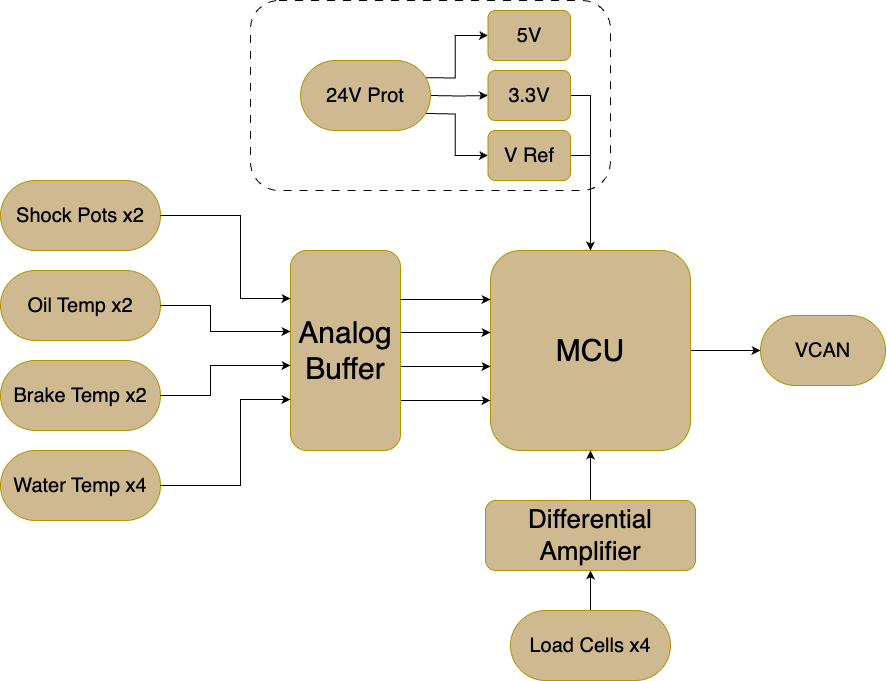

The diagram above was exported from draw.io. Its source (the exported page's mxGraphModel, read from the mxfile embedded in the PNG):
<mxGraphModel dx="2193" dy="1615" grid="1" gridSize="10" guides="1" tooltips="1" connect="1" arrows="1" fold="1" page="1" pageScale="1" pageWidth="850" pageHeight="1100" background="#ffffff" math="0" shadow="0">
  <root>
    <mxCell id="0" />
    <mxCell id="1" parent="0" />
    <mxCell id="47" value="" style="rounded=1;whiteSpace=wrap;html=1;fillColor=none;dashed=1;dashPattern=8 8;" vertex="1" parent="1">
      <mxGeometry x="-220" y="90" width="360" height="190" as="geometry" />
    </mxCell>
    <mxCell id="48" style="edgeStyle=orthogonalEdgeStyle;rounded=0;orthogonalLoop=1;jettySize=auto;html=1;exitX=1;exitY=0.5;exitDx=0;exitDy=0;entryX=0;entryY=0.5;entryDx=0;entryDy=0;" edge="1" parent="1" source="49" target="53">
      <mxGeometry relative="1" as="geometry" />
    </mxCell>
    <mxCell id="49" value="&lt;font style=&quot;font-size: 30px;&quot;&gt;MCU&lt;/font&gt;" style="rounded=1;whiteSpace=wrap;html=1;fillColor=light-dark(#CFB991,#CFB991);fontColor=#000000;strokeColor=#B09500;" vertex="1" parent="1">
      <mxGeometry x="20" y="340" width="200" height="200" as="geometry" />
    </mxCell>
    <mxCell id="50" style="edgeStyle=orthogonalEdgeStyle;rounded=0;orthogonalLoop=1;jettySize=auto;html=1;exitX=1;exitY=0.5;exitDx=0;exitDy=0;entryX=0;entryY=0.5;entryDx=0;entryDy=0;" edge="1" parent="1" target="57">
      <mxGeometry relative="1" as="geometry">
        <mxPoint x="-40" y="185" as="sourcePoint" />
        <mxPoint x="10" y="185" as="targetPoint" />
      </mxGeometry>
    </mxCell>
    <mxCell id="51" style="edgeStyle=orthogonalEdgeStyle;rounded=0;orthogonalLoop=1;jettySize=auto;html=1;exitX=1;exitY=0.75;exitDx=0;exitDy=0;entryX=0;entryY=0.5;entryDx=0;entryDy=0;" edge="1" parent="1" target="59">
      <mxGeometry relative="1" as="geometry">
        <mxPoint x="-48.947368421052715" y="202.8947368421052" as="sourcePoint" />
        <mxPoint x="10" y="245" as="targetPoint" />
      </mxGeometry>
    </mxCell>
    <mxCell id="52" style="edgeStyle=orthogonalEdgeStyle;rounded=0;orthogonalLoop=1;jettySize=auto;html=1;exitX=1;exitY=0.25;exitDx=0;exitDy=0;entryX=0;entryY=0.5;entryDx=0;entryDy=0;" edge="1" parent="1" target="54">
      <mxGeometry relative="1" as="geometry">
        <mxPoint x="-48.947368421052715" y="167.1052631578948" as="sourcePoint" />
      </mxGeometry>
    </mxCell>
    <mxCell id="53" value="&lt;font style=&quot;font-size: 20px;&quot;&gt;VCAN&lt;/font&gt;" style="rounded=1;whiteSpace=wrap;html=1;fillColor=light-dark(#CFB991,#CFB991);fontColor=#000000;strokeColor=#B09500;arcSize=50;" vertex="1" parent="1">
      <mxGeometry x="290" y="405" width="125" height="70" as="geometry" />
    </mxCell>
    <mxCell id="54" value="&lt;font style=&quot;font-size: 20px;&quot;&gt;5V&lt;/font&gt;" style="rounded=1;whiteSpace=wrap;html=1;fillColor=light-dark(#CFB991,#CFB991);fontColor=#000000;strokeColor=#B09500;" vertex="1" parent="1">
      <mxGeometry x="17.5" y="100" width="82.5" height="50" as="geometry" />
    </mxCell>
    <mxCell id="55" value="&lt;font style=&quot;font-size: 20px;&quot;&gt;24V Prot&lt;/font&gt;" style="rounded=1;whiteSpace=wrap;html=1;fillColor=light-dark(#CFB991,#CFB991);fontColor=#000000;strokeColor=#B09500;arcSize=50;" vertex="1" parent="1">
      <mxGeometry x="-170" y="150" width="130" height="70" as="geometry" />
    </mxCell>
    <mxCell id="56" style="edgeStyle=orthogonalEdgeStyle;rounded=0;orthogonalLoop=1;jettySize=auto;html=1;exitX=1;exitY=0.5;exitDx=0;exitDy=0;entryX=0.5;entryY=0;entryDx=0;entryDy=0;" edge="1" parent="1" source="57" target="49">
      <mxGeometry relative="1" as="geometry" />
    </mxCell>
    <mxCell id="57" value="&lt;font style=&quot;font-size: 20px;&quot;&gt;3.3V&lt;/font&gt;" style="rounded=1;whiteSpace=wrap;html=1;fillColor=light-dark(#CFB991,#CFB991);fontColor=#000000;strokeColor=#B09500;" vertex="1" parent="1">
      <mxGeometry x="17.5" y="160" width="82.5" height="50" as="geometry" />
    </mxCell>
    <mxCell id="58" style="edgeStyle=orthogonalEdgeStyle;rounded=0;orthogonalLoop=1;jettySize=auto;html=1;exitX=1;exitY=0.5;exitDx=0;exitDy=0;entryX=0.5;entryY=0;entryDx=0;entryDy=0;" edge="1" parent="1" source="59" target="49">
      <mxGeometry relative="1" as="geometry" />
    </mxCell>
    <mxCell id="59" value="&lt;font style=&quot;font-size: 20px;&quot;&gt;V Ref&lt;/font&gt;" style="rounded=1;whiteSpace=wrap;html=1;fillColor=light-dark(#CFB991,#CFB991);fontColor=#000000;strokeColor=#B09500;" vertex="1" parent="1">
      <mxGeometry x="17.5" y="220" width="82.5" height="50" as="geometry" />
    </mxCell>
    <mxCell id="60" value="&lt;font style=&quot;font-size: 20px;&quot;&gt;Shock Pots x2&lt;/font&gt;" style="rounded=1;whiteSpace=wrap;html=1;fillColor=light-dark(#CFB991,#CFB991);fontColor=#000000;strokeColor=#B09500;arcSize=50;" vertex="1" parent="1">
      <mxGeometry x="-470" y="270" width="160" height="70" as="geometry" />
    </mxCell>
    <mxCell id="61" value="&lt;font style=&quot;font-size: 20px;&quot;&gt;Oil Temp x2&lt;/font&gt;" style="rounded=1;whiteSpace=wrap;html=1;fillColor=light-dark(#CFB991,#CFB991);fontColor=#000000;strokeColor=#B09500;arcSize=50;" vertex="1" parent="1">
      <mxGeometry x="-470" y="360" width="160" height="70" as="geometry" />
    </mxCell>
    <mxCell id="62" value="&lt;span style=&quot;font-size: 20px;&quot;&gt;Brake Temp x2&lt;/span&gt;" style="rounded=1;whiteSpace=wrap;html=1;fillColor=light-dark(#CFB991,#CFB991);fontColor=#000000;strokeColor=#B09500;arcSize=50;" vertex="1" parent="1">
      <mxGeometry x="-470" y="450" width="160" height="70" as="geometry" />
    </mxCell>
    <mxCell id="63" value="&lt;span style=&quot;font-size: 20px;&quot;&gt;Water Temp x4&lt;/span&gt;" style="rounded=1;whiteSpace=wrap;html=1;fillColor=light-dark(#CFB991,#CFB991);fontColor=#000000;strokeColor=#B09500;arcSize=50;" vertex="1" parent="1">
      <mxGeometry x="-470" y="540" width="160" height="70" as="geometry" />
    </mxCell>
    <mxCell id="64" style="edgeStyle=orthogonalEdgeStyle;rounded=0;orthogonalLoop=1;jettySize=auto;html=1;exitX=0.5;exitY=0;exitDx=0;exitDy=0;entryX=0.5;entryY=1;entryDx=0;entryDy=0;" edge="1" parent="1" source="65" target="76">
      <mxGeometry relative="1" as="geometry" />
    </mxCell>
    <mxCell id="65" value="&lt;span style=&quot;font-size: 20px;&quot;&gt;Load Cells x4&lt;/span&gt;" style="rounded=1;whiteSpace=wrap;html=1;fillColor=light-dark(#CFB991,#CFB991);fontColor=#000000;strokeColor=#B09500;arcSize=50;" vertex="1" parent="1">
      <mxGeometry x="40" y="700" width="160" height="70" as="geometry" />
    </mxCell>
    <mxCell id="66" style="edgeStyle=orthogonalEdgeStyle;rounded=0;orthogonalLoop=1;jettySize=auto;html=1;exitX=1;exitY=0.25;exitDx=0;exitDy=0;entryX=0;entryY=0.25;entryDx=0;entryDy=0;" edge="1" parent="1">
      <mxGeometry relative="1" as="geometry">
        <mxPoint x="-70" y="422" as="sourcePoint" />
        <mxPoint x="20" y="422" as="targetPoint" />
      </mxGeometry>
    </mxCell>
    <mxCell id="67" style="edgeStyle=orthogonalEdgeStyle;rounded=0;orthogonalLoop=1;jettySize=auto;html=1;exitX=1;exitY=0.5;exitDx=0;exitDy=0;entryX=0;entryY=0.5;entryDx=0;entryDy=0;" edge="1" parent="1">
      <mxGeometry relative="1" as="geometry">
        <mxPoint x="-70" y="456" as="sourcePoint" />
        <mxPoint x="20" y="456" as="targetPoint" />
      </mxGeometry>
    </mxCell>
    <mxCell id="68" style="edgeStyle=orthogonalEdgeStyle;rounded=0;orthogonalLoop=1;jettySize=auto;html=1;exitX=1;exitY=0.75;exitDx=0;exitDy=0;entryX=0;entryY=0.75;entryDx=0;entryDy=0;" edge="1" parent="1">
      <mxGeometry relative="1" as="geometry">
        <mxPoint x="-70" y="490" as="sourcePoint" />
        <mxPoint x="20" y="490" as="targetPoint" />
      </mxGeometry>
    </mxCell>
    <mxCell id="69" value="&lt;span style=&quot;font-size: 30px;&quot;&gt;Analog Buffer&lt;/span&gt;" style="rounded=1;whiteSpace=wrap;html=1;fillColor=light-dark(#CFB991,#CFB991);fontColor=#000000;strokeColor=#B09500;" vertex="1" parent="1">
      <mxGeometry x="-180" y="340" width="110" height="200" as="geometry" />
    </mxCell>
    <mxCell id="70" style="edgeStyle=orthogonalEdgeStyle;rounded=0;orthogonalLoop=1;jettySize=auto;html=1;exitX=1;exitY=0.25;exitDx=0;exitDy=0;entryX=0;entryY=0.25;entryDx=0;entryDy=0;" edge="1" parent="1">
      <mxGeometry relative="1" as="geometry">
        <mxPoint x="-70" y="389" as="sourcePoint" />
        <mxPoint x="20" y="389" as="targetPoint" />
      </mxGeometry>
    </mxCell>
    <mxCell id="71" style="edgeStyle=orthogonalEdgeStyle;rounded=0;orthogonalLoop=1;jettySize=auto;html=1;exitX=1;exitY=0.5;exitDx=0;exitDy=0;entryX=0;entryY=0.25;entryDx=0;entryDy=0;" edge="1" parent="1" source="61">
      <mxGeometry relative="1" as="geometry">
        <Array as="points">
          <mxPoint x="-260" y="395" />
          <mxPoint x="-260" y="421" />
        </Array>
        <mxPoint x="-270" y="421" as="sourcePoint" />
        <mxPoint x="-180" y="421" as="targetPoint" />
      </mxGeometry>
    </mxCell>
    <mxCell id="72" style="edgeStyle=orthogonalEdgeStyle;rounded=0;orthogonalLoop=1;jettySize=auto;html=1;exitX=1;exitY=0.5;exitDx=0;exitDy=0;entryX=0;entryY=0.5;entryDx=0;entryDy=0;" edge="1" parent="1" source="62">
      <mxGeometry relative="1" as="geometry">
        <Array as="points">
          <mxPoint x="-260" y="485" />
          <mxPoint x="-260" y="455" />
        </Array>
        <mxPoint x="-270" y="455" as="sourcePoint" />
        <mxPoint x="-180" y="455" as="targetPoint" />
      </mxGeometry>
    </mxCell>
    <mxCell id="73" style="edgeStyle=orthogonalEdgeStyle;rounded=0;orthogonalLoop=1;jettySize=auto;html=1;exitX=1;exitY=0.5;exitDx=0;exitDy=0;entryX=0;entryY=0.75;entryDx=0;entryDy=0;" edge="1" parent="1" source="63">
      <mxGeometry relative="1" as="geometry">
        <Array as="points">
          <mxPoint x="-230" y="575" />
          <mxPoint x="-230" y="489" />
        </Array>
        <mxPoint x="-270" y="489" as="sourcePoint" />
        <mxPoint x="-180" y="489" as="targetPoint" />
      </mxGeometry>
    </mxCell>
    <mxCell id="74" style="edgeStyle=orthogonalEdgeStyle;rounded=0;orthogonalLoop=1;jettySize=auto;html=1;exitX=1;exitY=0.5;exitDx=0;exitDy=0;entryX=0;entryY=0.25;entryDx=0;entryDy=0;" edge="1" parent="1" source="60">
      <mxGeometry relative="1" as="geometry">
        <Array as="points">
          <mxPoint x="-230" y="305" />
          <mxPoint x="-230" y="388" />
        </Array>
        <mxPoint x="-270" y="388" as="sourcePoint" />
        <mxPoint x="-180" y="388" as="targetPoint" />
      </mxGeometry>
    </mxCell>
    <mxCell id="75" style="edgeStyle=orthogonalEdgeStyle;rounded=0;orthogonalLoop=1;jettySize=auto;html=1;exitX=0.5;exitY=0;exitDx=0;exitDy=0;entryX=0.5;entryY=1;entryDx=0;entryDy=0;" edge="1" parent="1" source="76" target="49">
      <mxGeometry relative="1" as="geometry" />
    </mxCell>
    <mxCell id="76" value="&lt;font style=&quot;font-size: 26px;&quot;&gt;Differential Amplifier&lt;/font&gt;" style="rounded=1;whiteSpace=wrap;html=1;fillColor=light-dark(#CFB991,#CFB991);fontColor=#000000;strokeColor=#B09500;" vertex="1" parent="1">
      <mxGeometry x="15" y="590" width="210" height="70" as="geometry" />
    </mxCell>
  </root>
</mxGraphModel>